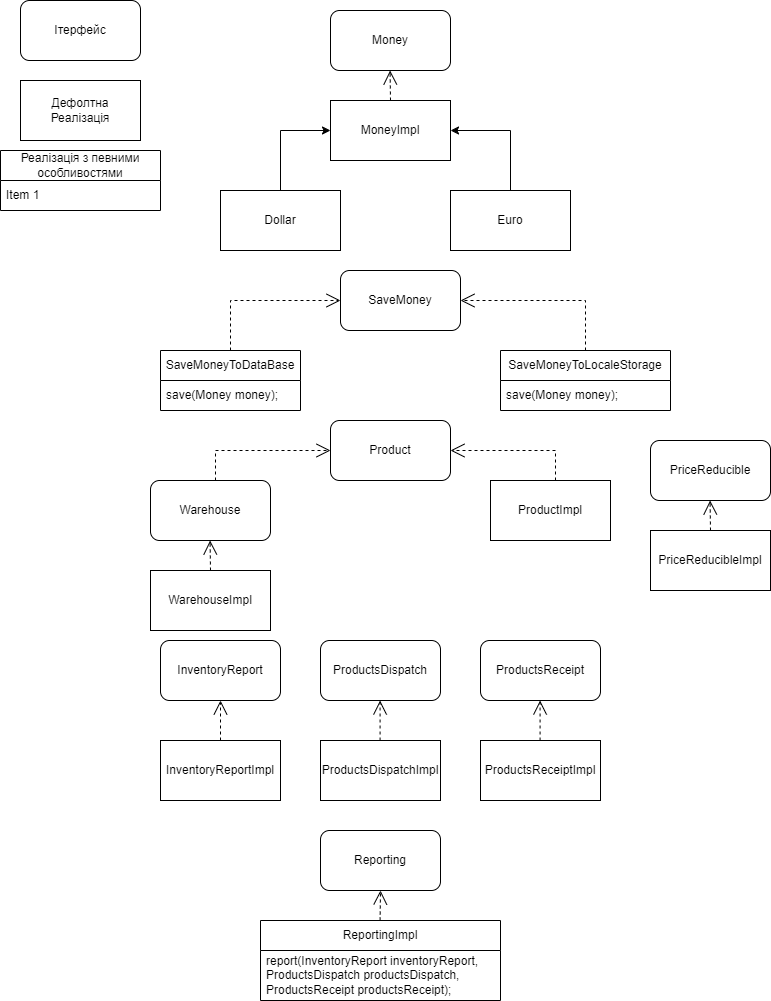

The diagram above was exported from draw.io. Its source (the exported page's mxGraphModel, read from the mxfile embedded in the PNG):
<mxGraphModel dx="1461" dy="679" grid="1" gridSize="10" guides="1" tooltips="1" connect="1" arrows="1" fold="1" page="1" pageScale="1" pageWidth="827" pageHeight="1169" math="0" shadow="0">
  <root>
    <mxCell id="0" />
    <mxCell id="1" parent="0" />
    <mxCell id="75S1ct0bmBFvJD6UTg4g-1" value="Ітерфейс" style="rounded=1;whiteSpace=wrap;html=1;" vertex="1" parent="1">
      <mxGeometry x="30" y="20" width="120" height="60" as="geometry" />
    </mxCell>
    <mxCell id="75S1ct0bmBFvJD6UTg4g-2" value="Дефолтна&lt;div&gt;Реалізація&lt;/div&gt;" style="rounded=0;whiteSpace=wrap;html=1;" vertex="1" parent="1">
      <mxGeometry x="30" y="100" width="120" height="60" as="geometry" />
    </mxCell>
    <mxCell id="75S1ct0bmBFvJD6UTg4g-4" value="Реалізація з певними особливостями" style="swimlane;fontStyle=0;childLayout=stackLayout;horizontal=1;startSize=30;horizontalStack=0;resizeParent=1;resizeParentMax=0;resizeLast=0;collapsible=1;marginBottom=0;whiteSpace=wrap;html=1;" vertex="1" parent="1">
      <mxGeometry x="10" y="170" width="160" height="60" as="geometry">
        <mxRectangle x="30" y="170" width="250" height="30" as="alternateBounds" />
      </mxGeometry>
    </mxCell>
    <mxCell id="75S1ct0bmBFvJD6UTg4g-5" value="Item 1" style="text;strokeColor=none;fillColor=none;align=left;verticalAlign=middle;spacingLeft=4;spacingRight=4;overflow=hidden;points=[[0,0.5],[1,0.5]];portConstraint=eastwest;rotatable=0;whiteSpace=wrap;html=1;" vertex="1" parent="75S1ct0bmBFvJD6UTg4g-4">
      <mxGeometry y="30" width="160" height="30" as="geometry" />
    </mxCell>
    <mxCell id="75S1ct0bmBFvJD6UTg4g-8" value="Money" style="rounded=1;whiteSpace=wrap;html=1;" vertex="1" parent="1">
      <mxGeometry x="340" y="30" width="120" height="60" as="geometry" />
    </mxCell>
    <mxCell id="75S1ct0bmBFvJD6UTg4g-9" value="MoneyImpl" style="rounded=0;whiteSpace=wrap;html=1;" vertex="1" parent="1">
      <mxGeometry x="340" y="120" width="120" height="60" as="geometry" />
    </mxCell>
    <mxCell id="75S1ct0bmBFvJD6UTg4g-15" style="edgeStyle=orthogonalEdgeStyle;rounded=0;orthogonalLoop=1;jettySize=auto;html=1;entryX=0;entryY=0.5;entryDx=0;entryDy=0;" edge="1" parent="1" source="75S1ct0bmBFvJD6UTg4g-10" target="75S1ct0bmBFvJD6UTg4g-9">
      <mxGeometry relative="1" as="geometry" />
    </mxCell>
    <mxCell id="75S1ct0bmBFvJD6UTg4g-10" value="Dollar" style="rounded=0;whiteSpace=wrap;html=1;" vertex="1" parent="1">
      <mxGeometry x="230" y="210" width="120" height="60" as="geometry" />
    </mxCell>
    <mxCell id="75S1ct0bmBFvJD6UTg4g-16" style="edgeStyle=orthogonalEdgeStyle;rounded=0;orthogonalLoop=1;jettySize=auto;html=1;entryX=1;entryY=0.5;entryDx=0;entryDy=0;" edge="1" parent="1" source="75S1ct0bmBFvJD6UTg4g-11" target="75S1ct0bmBFvJD6UTg4g-9">
      <mxGeometry relative="1" as="geometry" />
    </mxCell>
    <mxCell id="75S1ct0bmBFvJD6UTg4g-11" value="Euro" style="rounded=0;whiteSpace=wrap;html=1;" vertex="1" parent="1">
      <mxGeometry x="460" y="210" width="120" height="60" as="geometry" />
    </mxCell>
    <mxCell id="75S1ct0bmBFvJD6UTg4g-17" value="SaveMoney" style="rounded=1;whiteSpace=wrap;html=1;" vertex="1" parent="1">
      <mxGeometry x="350" y="290" width="120" height="60" as="geometry" />
    </mxCell>
    <mxCell id="75S1ct0bmBFvJD6UTg4g-18" value="SaveMoneyToDataBase" style="swimlane;fontStyle=0;childLayout=stackLayout;horizontal=1;startSize=30;horizontalStack=0;resizeParent=1;resizeParentMax=0;resizeLast=0;collapsible=1;marginBottom=0;whiteSpace=wrap;html=1;" vertex="1" parent="1">
      <mxGeometry x="170" y="370" width="140" height="60" as="geometry" />
    </mxCell>
    <mxCell id="75S1ct0bmBFvJD6UTg4g-19" value="save(Money money);" style="text;strokeColor=none;fillColor=none;align=left;verticalAlign=middle;spacingLeft=4;spacingRight=4;overflow=hidden;points=[[0,0.5],[1,0.5]];portConstraint=eastwest;rotatable=0;whiteSpace=wrap;html=1;" vertex="1" parent="75S1ct0bmBFvJD6UTg4g-18">
      <mxGeometry y="30" width="140" height="30" as="geometry" />
    </mxCell>
    <mxCell id="75S1ct0bmBFvJD6UTg4g-22" value="SaveMoneyToLocaleStorage" style="swimlane;fontStyle=0;childLayout=stackLayout;horizontal=1;startSize=30;horizontalStack=0;resizeParent=1;resizeParentMax=0;resizeLast=0;collapsible=1;marginBottom=0;whiteSpace=wrap;html=1;" vertex="1" parent="1">
      <mxGeometry x="510" y="370" width="170" height="60" as="geometry" />
    </mxCell>
    <mxCell id="75S1ct0bmBFvJD6UTg4g-23" value="save(Money money);" style="text;strokeColor=none;fillColor=none;align=left;verticalAlign=middle;spacingLeft=4;spacingRight=4;overflow=hidden;points=[[0,0.5],[1,0.5]];portConstraint=eastwest;rotatable=0;whiteSpace=wrap;html=1;" vertex="1" parent="75S1ct0bmBFvJD6UTg4g-22">
      <mxGeometry y="30" width="170" height="30" as="geometry" />
    </mxCell>
    <mxCell id="75S1ct0bmBFvJD6UTg4g-26" value="Product" style="rounded=1;whiteSpace=wrap;html=1;" vertex="1" parent="1">
      <mxGeometry x="340" y="440" width="120" height="60" as="geometry" />
    </mxCell>
    <mxCell id="75S1ct0bmBFvJD6UTg4g-27" value="Warehouse" style="rounded=1;whiteSpace=wrap;html=1;" vertex="1" parent="1">
      <mxGeometry x="160" y="500" width="120" height="60" as="geometry" />
    </mxCell>
    <mxCell id="75S1ct0bmBFvJD6UTg4g-28" value="ProductImpl" style="rounded=0;whiteSpace=wrap;html=1;" vertex="1" parent="1">
      <mxGeometry x="500" y="500" width="120" height="60" as="geometry" />
    </mxCell>
    <mxCell id="75S1ct0bmBFvJD6UTg4g-31" value="WarehouseImpl" style="rounded=0;whiteSpace=wrap;html=1;" vertex="1" parent="1">
      <mxGeometry x="160" y="590" width="120" height="60" as="geometry" />
    </mxCell>
    <mxCell id="75S1ct0bmBFvJD6UTg4g-33" value="PriceReducible" style="rounded=1;whiteSpace=wrap;html=1;" vertex="1" parent="1">
      <mxGeometry x="660" y="460" width="120" height="60" as="geometry" />
    </mxCell>
    <mxCell id="75S1ct0bmBFvJD6UTg4g-34" value="PriceReducibleImpl" style="rounded=0;whiteSpace=wrap;html=1;" vertex="1" parent="1">
      <mxGeometry x="660" y="550" width="120" height="60" as="geometry" />
    </mxCell>
    <mxCell id="75S1ct0bmBFvJD6UTg4g-36" value="InventoryReport" style="rounded=1;whiteSpace=wrap;html=1;" vertex="1" parent="1">
      <mxGeometry x="170" y="660" width="120" height="60" as="geometry" />
    </mxCell>
    <mxCell id="75S1ct0bmBFvJD6UTg4g-37" value="InventoryReportImpl" style="rounded=0;whiteSpace=wrap;html=1;" vertex="1" parent="1">
      <mxGeometry x="170" y="760" width="120" height="60" as="geometry" />
    </mxCell>
    <mxCell id="75S1ct0bmBFvJD6UTg4g-39" value="ProductsDispatch" style="rounded=1;whiteSpace=wrap;html=1;" vertex="1" parent="1">
      <mxGeometry x="330" y="660" width="120" height="60" as="geometry" />
    </mxCell>
    <mxCell id="75S1ct0bmBFvJD6UTg4g-40" value="ProductsDispatchImpl" style="rounded=0;whiteSpace=wrap;html=1;" vertex="1" parent="1">
      <mxGeometry x="330" y="760" width="120" height="60" as="geometry" />
    </mxCell>
    <mxCell id="75S1ct0bmBFvJD6UTg4g-42" value="ProductsReceipt" style="rounded=1;whiteSpace=wrap;html=1;" vertex="1" parent="1">
      <mxGeometry x="490" y="660" width="120" height="60" as="geometry" />
    </mxCell>
    <mxCell id="75S1ct0bmBFvJD6UTg4g-43" value="ProductsReceiptImpl" style="rounded=0;whiteSpace=wrap;html=1;" vertex="1" parent="1">
      <mxGeometry x="490" y="760" width="120" height="60" as="geometry" />
    </mxCell>
    <mxCell id="75S1ct0bmBFvJD6UTg4g-45" value="Reporting" style="rounded=1;whiteSpace=wrap;html=1;" vertex="1" parent="1">
      <mxGeometry x="330" y="850" width="120" height="60" as="geometry" />
    </mxCell>
    <mxCell id="75S1ct0bmBFvJD6UTg4g-46" value="ReportingImpl" style="swimlane;fontStyle=0;childLayout=stackLayout;horizontal=1;startSize=30;horizontalStack=0;resizeParent=1;resizeParentMax=0;resizeLast=0;collapsible=1;marginBottom=0;whiteSpace=wrap;html=1;" vertex="1" parent="1">
      <mxGeometry x="270" y="940" width="240" height="80" as="geometry" />
    </mxCell>
    <mxCell id="75S1ct0bmBFvJD6UTg4g-47" value="report(InventoryReport inventoryReport,&lt;div&gt;ProductsDispatch productsDispatch,&lt;/div&gt;&lt;div&gt;ProductsReceipt productsReceipt);&lt;/div&gt;" style="text;strokeColor=none;fillColor=none;align=left;verticalAlign=middle;spacingLeft=4;spacingRight=4;overflow=hidden;points=[[0,0.5],[1,0.5]];portConstraint=eastwest;rotatable=0;whiteSpace=wrap;html=1;" vertex="1" parent="75S1ct0bmBFvJD6UTg4g-46">
      <mxGeometry y="30" width="240" height="50" as="geometry" />
    </mxCell>
    <mxCell id="75S1ct0bmBFvJD6UTg4g-52" value="" style="endArrow=open;endSize=12;dashed=1;html=1;rounded=0;" edge="1" parent="1">
      <mxGeometry width="160" relative="1" as="geometry">
        <mxPoint x="400" y="120" as="sourcePoint" />
        <mxPoint x="399.58" y="90" as="targetPoint" />
      </mxGeometry>
    </mxCell>
    <mxCell id="75S1ct0bmBFvJD6UTg4g-53" value="" style="endArrow=open;endSize=12;dashed=1;html=1;rounded=0;entryX=0;entryY=0.5;entryDx=0;entryDy=0;exitX=0.5;exitY=0;exitDx=0;exitDy=0;" edge="1" parent="1" source="75S1ct0bmBFvJD6UTg4g-18" target="75S1ct0bmBFvJD6UTg4g-17">
      <mxGeometry width="160" relative="1" as="geometry">
        <mxPoint x="230.00000000000006" y="340" as="sourcePoint" />
        <mxPoint x="350" y="290" as="targetPoint" />
        <Array as="points">
          <mxPoint x="240" y="320" />
        </Array>
      </mxGeometry>
    </mxCell>
    <mxCell id="75S1ct0bmBFvJD6UTg4g-54" value="" style="endArrow=open;endSize=12;dashed=1;html=1;rounded=0;entryX=1;entryY=0.5;entryDx=0;entryDy=0;exitX=0.5;exitY=0;exitDx=0;exitDy=0;" edge="1" parent="1" source="75S1ct0bmBFvJD6UTg4g-22" target="75S1ct0bmBFvJD6UTg4g-17">
      <mxGeometry width="160" relative="1" as="geometry">
        <mxPoint x="590" y="360" as="sourcePoint" />
        <mxPoint x="700" y="310" as="targetPoint" />
        <Array as="points">
          <mxPoint x="595" y="320" />
        </Array>
      </mxGeometry>
    </mxCell>
    <mxCell id="75S1ct0bmBFvJD6UTg4g-55" value="" style="endArrow=open;endSize=12;dashed=1;html=1;rounded=0;exitX=0.5;exitY=0;exitDx=0;exitDy=0;" edge="1" parent="1" target="75S1ct0bmBFvJD6UTg4g-26">
      <mxGeometry width="160" relative="1" as="geometry">
        <mxPoint x="565" y="500" as="sourcePoint" />
        <mxPoint x="440" y="450" as="targetPoint" />
        <Array as="points">
          <mxPoint x="565" y="470" />
          <mxPoint x="500" y="470" />
        </Array>
      </mxGeometry>
    </mxCell>
    <mxCell id="75S1ct0bmBFvJD6UTg4g-58" value="" style="endArrow=open;endSize=12;dashed=1;html=1;rounded=0;" edge="1" parent="1">
      <mxGeometry width="160" relative="1" as="geometry">
        <mxPoint x="720" y="550" as="sourcePoint" />
        <mxPoint x="719.58" y="520" as="targetPoint" />
      </mxGeometry>
    </mxCell>
    <mxCell id="75S1ct0bmBFvJD6UTg4g-60" value="" style="endArrow=open;endSize=12;dashed=1;html=1;rounded=0;" edge="1" parent="1">
      <mxGeometry width="160" relative="1" as="geometry">
        <mxPoint x="219.99999999999994" y="590" as="sourcePoint" />
        <mxPoint x="219.57999999999998" y="560" as="targetPoint" />
      </mxGeometry>
    </mxCell>
    <mxCell id="75S1ct0bmBFvJD6UTg4g-62" value="" style="endArrow=open;endSize=12;dashed=1;html=1;rounded=0;entryX=0.5;entryY=1;entryDx=0;entryDy=0;" edge="1" parent="1" target="75S1ct0bmBFvJD6UTg4g-36">
      <mxGeometry width="160" relative="1" as="geometry">
        <mxPoint x="229.99999999999994" y="760" as="sourcePoint" />
        <mxPoint x="229.57999999999998" y="730" as="targetPoint" />
      </mxGeometry>
    </mxCell>
    <mxCell id="75S1ct0bmBFvJD6UTg4g-63" value="" style="endArrow=open;endSize=12;dashed=1;html=1;rounded=0;entryX=0.5;entryY=1;entryDx=0;entryDy=0;" edge="1" parent="1">
      <mxGeometry width="160" relative="1" as="geometry">
        <mxPoint x="389.5799999999999" y="760" as="sourcePoint" />
        <mxPoint x="389.58000000000004" y="720" as="targetPoint" />
      </mxGeometry>
    </mxCell>
    <mxCell id="75S1ct0bmBFvJD6UTg4g-64" value="" style="endArrow=open;endSize=12;dashed=1;html=1;rounded=0;entryX=0.5;entryY=1;entryDx=0;entryDy=0;" edge="1" parent="1">
      <mxGeometry width="160" relative="1" as="geometry">
        <mxPoint x="549.5799999999999" y="760" as="sourcePoint" />
        <mxPoint x="549.5799999999999" y="720" as="targetPoint" />
      </mxGeometry>
    </mxCell>
    <mxCell id="75S1ct0bmBFvJD6UTg4g-65" value="" style="endArrow=open;endSize=12;dashed=1;html=1;rounded=0;" edge="1" parent="1">
      <mxGeometry width="160" relative="1" as="geometry">
        <mxPoint x="389.5799999999999" y="940" as="sourcePoint" />
        <mxPoint x="390" y="910" as="targetPoint" />
      </mxGeometry>
    </mxCell>
    <mxCell id="75S1ct0bmBFvJD6UTg4g-66" value="" style="endArrow=open;endSize=12;dashed=1;html=1;rounded=0;exitX=0.5;exitY=0;exitDx=0;exitDy=0;entryX=0;entryY=0.5;entryDx=0;entryDy=0;" edge="1" parent="1" target="75S1ct0bmBFvJD6UTg4g-26">
      <mxGeometry width="160" relative="1" as="geometry">
        <mxPoint x="225" y="500" as="sourcePoint" />
        <mxPoint x="120" y="470" as="targetPoint" />
        <Array as="points">
          <mxPoint x="225" y="470" />
        </Array>
      </mxGeometry>
    </mxCell>
  </root>
</mxGraphModel>